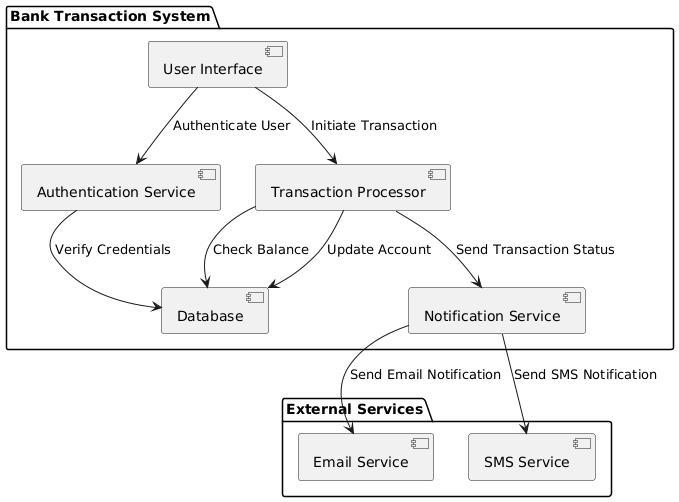

The diagram above was rendered by PlantUML. Its source (embedded in the PNG):
@startuml
package "Bank Transaction System" {
  [User Interface] --> [Authentication Service] : Authenticate User
  [User Interface] --> [Transaction Processor] : Initiate Transaction
  [Transaction Processor] --> [Database] : Check Balance
  [Transaction Processor] --> [Database] : Update Account
  [Transaction Processor] --> [Notification Service] : Send Transaction Status
  [Authentication Service] --> [Database] : Verify Credentials
}

package "External Services" {
  [Notification Service] --> [Email Service] : Send Email Notification
  [Notification Service] --> [SMS Service] : Send SMS Notification
}
@enduml